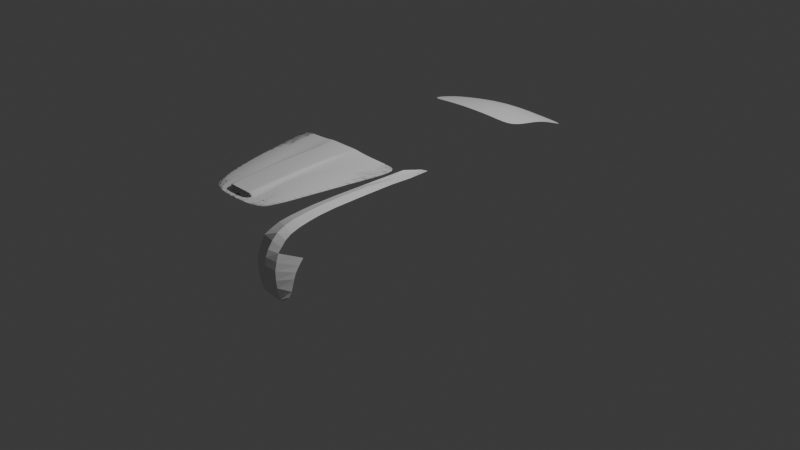 # Source: 6.blend  (saved by Blender 4.0.36; exported with 4.5.12 LTS)
import bpy
from mathutils import Matrix  # noqa: F401  (used for matrix-valued properties, if any)

bpy.ops.wm.read_factory_settings(use_empty=True)
scene = bpy.context.scene
scene.name = 'Scene'

# ---- collections
col_collection = bpy.data.collections.new('Collection'); scene.collection.children.link(col_collection)
col_reference = bpy.data.collections.new('Reference'); scene.collection.children.link(col_reference)

# ---- world
world_world = bpy.data.worlds.new('World'); scene.world = world_world
world_world.use_nodes = True; world_world.node_tree.nodes.clear()
_N = world_world.node_tree.nodes; _L = world_world.node_tree.links
n0 = _N.new('ShaderNodeOutputWorld'); n0.name = 'World Output'; n0.location = (300, 300)
n1 = _N.new('ShaderNodeBackground'); n1.name = 'Background'; n1.location = (10, 300)
n1.inputs[0].default_value = (0.05088, 0.05088, 0.05088, 1.0)
_L.new(n1.outputs[0], n0.inputs[0])
n0.is_active_output = True
world_world.color = (0.05088, 0.05088, 0.05088)
world_world.use_sun_shadow = False
world_world.sun_shadow_jitter_overblur = 0.0

# ---- cameras
cam_camera = bpy.data.cameras.new('Camera')
cam_camera.clip_end = 100.0
cam_camera.ortho_scale = 7.314

# ---- lights
light_light = bpy.data.lights.new('Light', 'POINT')
light_light.transmission_factor = 0.0
light_light.use_soft_falloff = False
light_light.energy = 1000.0
light_light.shadow_soft_size = 0.1
light_light.shadow_maximum_resolution = 0.006
light_light.use_absolute_resolution = True

# ---- meshes
me_plane = bpy.data.meshes.new('Plane')
me_plane.from_pydata([(1.117, -1.038, -0.03583), (0.8867, 0.9799, -0.1449), (0.0, -1.088, 0.03806), (0.0, 1.084, -0.1273), (0.6143, -1.059, 0.01803), (0.4458, 1.046, -0.1355), (1.056, -0.3773, 0.005515), (0.0, -0.392, 0.1555), (0.5489, -0.3872, 0.1041), (0.9207, 0.268, -0.0226), (0.0, 0.3583, 0.07112), (0.489, 0.3323, 0.03841)], [], [(11, 9, 1, 5), (10, 11, 5, 3), (2, 4, 8, 7), (4, 0, 6, 8), (7, 8, 11, 10), (8, 6, 9, 11)])
me_plane.polygons.foreach_set('use_smooth', [True] * 6)
_uv = me_plane.uv_layers.new(name='UVMap')
_uv.uv.foreach_set('vector', [0.7558, 0.6208, 1.0, 0.6208, 1.0, 1.0, 0.7558, 1.0, 0.5, 0.6208, 0.7558, 0.6208, 0.7558, 1.0, 0.5, 1.0, 0.5, 0.0, 0.7558, 0.0, 0.7558, 0.2893, 0.5, 0.2893, 0.7558, 0.0, 1.0, 0.0, 1.0, 0.2893, 0.7558, 0.2893, 0.5, 0.2893, 0.7558, 0.2893, 0.7558, 0.6208, 0.5, 0.6208, 0.7558, 0.2893, 1.0, 0.2893, 1.0, 0.6208, 0.7558, 0.6208])
me_plane.materials.append(None)
me_plane.update()
me_plane_001 = bpy.data.meshes.new('Plane.001')
me_plane_001.from_pydata([(0.5433, -0.8505, -0.0173), (1.062, 1.193, -0.09552), (0.0, -0.9774, -4.631e-05), (0.0, 1.056, 0.05282), (0.838, 0.09689, -0.03318), (0.7044, -0.4551, -0.01697), (0.318, -0.9516, -0.002179), (0.5883, 1.1, -0.00911), (0.4695, 0.05405, 0.0417), (0.3893, -0.5022, 0.03719), (0.6202, -0.6919, -0.0206), (0.0, -0.887, 0.009204), (0.3412, -0.8153, 0.01057), (0.9415, 0.6365, -0.06465), (0.5326, 0.5986, 0.01112), (0.2491, 1.077, 0.03868), (0.2379, 0.03262, 0.04446), (0.2395, -0.5486, 0.03842), (0.1905, -0.964, -0.001154), (0.24, -0.8269, 0.00971), (0.2418, 0.578, 0.0285), (0.4515, -0.9052, -0.01005), (0.8301, 1.141, -0.04761), (0.6671, 0.0805, 0.01052), (0.5651, -0.4733, 0.01765), (0.4925, -0.7518, 0.01069), (0.7517, 0.6222, -0.01975), (0.0, 0.558, 0.07758), (0.0, -0.5463, 0.09779), (0.0, 0.01228, 0.09943), (0.2402, 0.03306, 0.09182), (0.0, -0.8572, 0.08966), (0.2418, -0.5478, 0.09117), (0.2429, -0.8199, 0.08475), (0.2441, 0.5777, 0.0667), (0.1711, 1.07, 0.04296), (0.1601, -0.8847, 0.005995), (0.1328, -0.968, -0.0008191), (0.1649, 0.02677, 0.09412), (0.166, -0.5473, 0.09317), (0.1594, -0.8548, 0.08815), (0.1676, 0.5717, 0.06999), (0.0, -0.8572, 0.08966), (0.0, -0.8604, 0.008139), (0.1597, -0.8581, 0.005581), (0.2298, -0.8406, 0.0676), (0.2317, -0.8222, 0.005561), (0.1594, -0.8548, 0.08815), (0.0, -0.8231, 0.0883), (0.0, -0.8259, 0.0124), (0.1599, -0.8234, 0.01093), (0.2318, -0.8196, 0.08613), (0.2295, -0.8221, 0.01395), (0.1589, -0.8207, 0.08678), (0.0, -0.7179, 0.06842), (0.0, -0.72, 0.01532), (0.1819, -0.7184, 0.01435), (0.2279, -0.7156, 0.06703), (0.2265, -0.7174, 0.01799), (0.1812, -0.7163, 0.06745)], [], [(26, 13, 1, 22), (24, 5, 4, 23), (25, 10, 5, 24), (19, 12, 9, 17), (17, 9, 8, 16), (20, 14, 7, 15), (18, 6, 12, 19), (21, 0, 10, 25), (16, 8, 14, 20), (23, 4, 13, 26), (37, 18, 19, 36), (20, 15, 34), (40, 31, 42, 47), (19, 17, 32, 33), (8, 23, 26, 14), (6, 21, 25, 12), (12, 25, 24, 9), (9, 24, 23, 8), (14, 26, 22, 7), (38, 30, 34, 41), (41, 34, 15, 35), (39, 32, 30, 38), (40, 33, 32, 39), (17, 16, 30, 32), (16, 20, 34, 30), (31, 40, 39, 28), (28, 39, 38, 29), (27, 41, 35, 3), (29, 38, 41, 27), (11, 36, 44, 43), (2, 37, 36, 11), (44, 46, 52, 50), (43, 44, 50, 49), (36, 19, 46, 44), (19, 33, 45, 46), (33, 40, 47, 45), (50, 52, 58, 56), (49, 50, 56, 55), (46, 45, 51, 52), (45, 47, 53, 51), (47, 42, 48, 53), (56, 58, 57, 59), (55, 56, 59, 54), (52, 51, 57, 58), (51, 53, 59, 57), (53, 48, 54, 59)])
me_plane_001.polygons.foreach_set('use_smooth', [True] * 46)
_k = {(19, 33): 0.2767, (45, 46): 0.7596, (42, 47): 0.7596, (45, 47): 0.7596}
me_plane_001.attributes.new('crease_edge', 'FLOAT', 'EDGE').data.foreach_set('value', [_k.get((min(e.vertices), max(e.vertices)), 0.0) for e in me_plane_001.edges])
_uv = me_plane_001.uv_layers.new(name='UVMap')
_uv.uv.foreach_set('vector', [0.9155, 0.7515, 1.0, 0.7515, 1.0, 1.0, 0.9155, 1.0, 0.9155, 0.2004, 1.0, 0.2004, 1.0, 0.481, 0.9155, 0.481, 0.9155, 0.05908, 1.0, 0.05908, 1.0, 0.2004, 0.9155, 0.2004, 0.6753, 0.04712, 0.7926, 0.05908, 0.7926, 0.2004, 0.6753, 0.1875, 0.6753, 0.1875, 0.7926, 0.2004, 0.7926, 0.481, 0.6455, 0.481, 0.6411, 0.7515, 0.7926, 0.7515, 0.7926, 1.0, 0.6276, 1.0, 0.6753, 0.0, 0.7926, 0.0, 0.7926, 0.05908, 0.6753, 0.04712, 0.9155, 0.0, 1.0, 0.0, 1.0, 0.05908, 0.9155, 0.05908, 0.6455, 0.481, 0.7926, 0.481, 0.7926, 0.7515, 0.6411, 0.7515, 0.9155, 0.481, 1.0, 0.481, 1.0, 0.7515, 0.9155, 0.7515, 0.6222, 0.0, 0.6753, 0.0, 0.6753, 0.04712, 0.6222, 0.0494, 0.6411, 0.7515, 0.6276, 1.0, 0.6411, 0.7515, 0.6222, 0.0494, 0.5, 0.05465, 0.5, 0.05465, 0.6222, 0.0494, 0.6753, 0.04712, 0.6753, 0.1875, 0.6753, 0.1875, 0.6753, 0.04712, 0.7926, 0.481, 0.9155, 0.481, 0.9155, 0.7515, 0.7926, 0.7515, 0.7926, 0.0, 0.9155, 0.0, 0.9155, 0.05908, 0.7926, 0.05908, 0.7926, 0.05908, 0.9155, 0.05908, 0.9155, 0.2004, 0.7926, 0.2004, 0.7926, 0.2004, 0.9155, 0.2004, 0.9155, 0.481, 0.7926, 0.481, 0.7926, 0.7515, 0.9155, 0.7515, 0.9155, 1.0, 0.7926, 1.0, 0.6014, 0.481, 0.6455, 0.481, 0.6411, 0.7515, 0.5984, 0.7515, 0.5984, 0.7515, 0.6411, 0.7515, 0.6276, 1.0, 0.589, 1.0, 0.6222, 0.1914, 0.6753, 0.1875, 0.6455, 0.481, 0.6014, 0.481, 0.6222, 0.0494, 0.6753, 0.04712, 0.6753, 0.1875, 0.6222, 0.1914, 0.6753, 0.1875, 0.6455, 0.481, 0.6455, 0.481, 0.6753, 0.1875, 0.6455, 0.481, 0.6411, 0.7515, 0.6411, 0.7515, 0.6455, 0.481, 0.5, 0.05465, 0.6222, 0.0494, 0.6222, 0.1914, 0.5, 0.2004, 0.5, 0.2004, 0.6222, 0.1914, 0.6014, 0.481, 0.5, 0.481, 0.5, 0.7515, 0.5984, 0.7515, 0.589, 1.0, 0.5, 1.0, 0.5, 0.481, 0.6014, 0.481, 0.5984, 0.7515, 0.5, 0.7515, 0.5, 0.05465, 0.6222, 0.0494, 0.6222, 0.0494, 0.5, 0.05465, 0.5, 0.0, 0.6222, 0.0, 0.6222, 0.0494, 0.5, 0.05465, 0.6222, 0.0494, 0.6753, 0.04712, 0.6752, 0.04713, 0.6222, 0.0494, 0.5, 0.05465, 0.6222, 0.0494, 0.6222, 0.0494, 0.5, 0.05465, 0.6222, 0.0494, 0.6753, 0.04712, 0.6753, 0.04712, 0.6222, 0.0494, 0.6753, 0.04712, 0.6753, 0.04712, 0.6753, 0.04712, 0.6753, 0.04712, 0.6753, 0.04712, 0.6222, 0.0494, 0.6222, 0.0494, 0.6753, 0.04712, 0.6222, 0.0494, 0.6752, 0.04713, 0.6753, 0.04712, 0.6222, 0.0494, 0.5, 0.05465, 0.6222, 0.0494, 0.6222, 0.0494, 0.5, 0.05465, 0.6753, 0.04712, 0.6753, 0.04712, 0.6753, 0.04712, 0.6752, 0.04713, 0.6753, 0.04712, 0.6222, 0.0494, 0.6222, 0.0494, 0.6753, 0.04712, 0.6222, 0.0494, 0.5, 0.05465, 0.5, 0.05465, 0.6222, 0.0494, 0.6222, 0.0494, 0.6753, 0.04712, 0.6753, 0.04712, 0.6222, 0.0494, 0.5, 0.05465, 0.6222, 0.0494, 0.6222, 0.0494, 0.5, 0.05465, 0.6752, 0.04713, 0.6753, 0.04712, 0.6753, 0.04712, 0.6753, 0.04712, 0.6753, 0.04712, 0.6222, 0.0494, 0.6222, 0.0494, 0.6753, 0.04712, 0.6222, 0.0494, 0.5, 0.05465, 0.5, 0.05465, 0.6222, 0.0494])
me_plane_001.update()
me_plane_002 = bpy.data.meshes.new('Plane.002')
me_plane_002.from_pydata([(0.5433, -0.8505, -0.0173), (1.062, 1.193, -0.09552), (0.0, -0.9774, -4.631e-05), (0.0, 1.055, 0.02999), (0.838, 0.09689, -0.03318), (0.0, 0.01218, 0.05647), (0.7044, -0.4551, -0.01697), (0.0, -0.5472, 0.04443), (0.318, -0.9516, -0.002179), (0.5883, 1.1, -0.00911), (0.4695, 0.05473, 0.05015), (0.3893, -0.5018, 0.04183), (0.6202, -0.6919, -0.0206), (0.0, -0.851, 0.007288), (0.3412, -0.8157, 0.005158), (0.9415, 0.6365, -0.06465), (0.0, 0.5577, 0.03191), (0.5326, 0.598, 0.003658), (0.3406, 1.084, 0.01057), (0.2812, 0.03723, 0.0473), (0.2326, -0.5198, 0.04635), (0.1905, -0.964, -0.001154), (0.2044, -0.8299, 0.006012), (0.3122, 0.5821, 0.01841), (0.4515, -0.9052, -0.01005), (0.8301, 1.141, -0.04761), (0.6671, 0.08102, 0.01696), (0.5651, -0.4729, 0.0215), (0.4925, -0.7518, 0.01069), (0.7517, 0.6222, -0.01975)], [], [(29, 15, 1, 25), (27, 6, 4, 26), (28, 12, 6, 27), (22, 14, 11, 20), (20, 11, 10, 19), (23, 17, 9, 18), (21, 8, 14, 22), (24, 0, 12, 28), (19, 10, 17, 23), (26, 4, 15, 29), (5, 19, 23, 16), (2, 21, 22, 13), (16, 23, 18, 3), (7, 20, 19, 5), (13, 22, 20, 7), (10, 26, 29, 17), (8, 24, 28, 14), (14, 28, 27, 11), (11, 27, 26, 10), (17, 29, 25, 9)])
me_plane_002.polygons.foreach_set('use_smooth', [True] * 20)
_uv = me_plane_002.uv_layers.new(name='UVMap')
_uv.uv.foreach_set('vector', [0.9155, 0.7515, 1.0, 0.7515, 1.0, 1.0, 0.9155, 1.0, 0.9155, 0.2004, 1.0, 0.2004, 1.0, 0.481, 0.9155, 0.481, 0.9155, 0.05908, 1.0, 0.05908, 1.0, 0.2004, 0.9155, 0.2004, 0.6753, 0.05908, 0.7926, 0.05908, 0.7926, 0.2004, 0.6753, 0.2004, 0.6753, 0.2004, 0.7926, 0.2004, 0.7926, 0.481, 0.6753, 0.481, 0.6753, 0.7515, 0.7926, 0.7515, 0.7926, 1.0, 0.6753, 1.0, 0.6753, 0.0, 0.7926, 0.0, 0.7926, 0.05908, 0.6753, 0.05908, 0.9155, 0.0, 1.0, 0.0, 1.0, 0.05908, 0.9155, 0.05908, 0.6753, 0.481, 0.7926, 0.481, 0.7926, 0.7515, 0.6753, 0.7515, 0.9155, 0.481, 1.0, 0.481, 1.0, 0.7515, 0.9155, 0.7515, 0.5, 0.481, 0.6753, 0.481, 0.6753, 0.7515, 0.5, 0.7515, 0.5, 0.0, 0.6753, 0.0, 0.6753, 0.05908, 0.5, 0.05908, 0.5, 0.7515, 0.6753, 0.7515, 0.6753, 1.0, 0.5, 1.0, 0.5, 0.2004, 0.6753, 0.2004, 0.6753, 0.481, 0.5, 0.481, 0.5, 0.05908, 0.6753, 0.05908, 0.6753, 0.2004, 0.5, 0.2004, 0.7926, 0.481, 0.9155, 0.481, 0.9155, 0.7515, 0.7926, 0.7515, 0.7926, 0.0, 0.9155, 0.0, 0.9155, 0.05908, 0.7926, 0.05908, 0.7926, 0.05908, 0.9155, 0.05908, 0.9155, 0.2004, 0.7926, 0.2004, 0.7926, 0.2004, 0.9155, 0.2004, 0.9155, 0.481, 0.7926, 0.481, 0.7926, 0.7515, 0.9155, 0.7515, 0.9155, 1.0, 0.7926, 1.0])
me_plane_002.update()
me_plane_003 = bpy.data.meshes.new('Plane.003')
me_plane_003.from_pydata([(0.07092, -0.01005, -0.005972), (5.96e-08, -0.03195, 0.005877), (5.96e-08, -0.06207, 0.036), (5.96e-08, -0.08718, 0.09625), (5.96e-08, -0.1073, 0.1716), (5.96e-08, -0.1223, 0.2569), (5.96e-08, -0.1273, 0.3523), (5.96e-08, -0.1148, 0.4226), (5.96e-08, -0.08718, 0.4854), (5.96e-08, -0.03948, 0.5506), (5.96e-08, 0.01575, 0.6033), (5.96e-08, 0.09608, 0.641), (5.96e-08, 0.1839, 0.6661), (5.96e-08, 0.3414, 0.6877), (5.96e-08, 0.5029, 0.7018), (5.96e-08, 0.7237, 0.7088), (5.96e-08, 1.022, 0.7063), (5.96e-08, 1.401, 0.6837), (5.96e-08, 1.668, 0.6711), (0.01331, -0.01773, -0.01163), (-0.1612, -0.001825, -0.01725), (-0.1612, -0.03195, 0.02847), (-0.1612, -0.0445, 0.05859), (-0.1612, -0.05454, 0.09625), (-0.1612, -0.07211, 0.169), (-0.1612, -0.08216, 0.2544), (-0.1612, -0.08467, 0.3498), (-0.1612, -0.06207, 0.4151), (-0.1612, -0.03195, 0.4803), (-0.1612, 0.003196, 0.533), (-0.1584, 0.06042, 0.5632), (-0.1542, 0.1497, 0.601), (-0.1482, 0.2532, 0.6219), (-0.1432, 0.3726, 0.6369), (-0.1322, 0.5001, 0.653), (-0.1132, 0.7237, 0.67), (-0.09819, 1.04, 0.6783), (-0.06811, 1.401, 0.6943), (-0.06468, 1.501, 0.6962), (-0.1612, -0.001825, -0.01725), (0.0624, -0.05343, 0.07686), (0.06066, -0.03475, 0.01613), (0.07033, -0.06718, 0.1411), (0.07322, -0.07827, 0.2203), (0.07393, -0.07996, 0.3089), (0.07545, -0.06352, 0.3871), (0.07533, -0.0412, 0.4605), (0.07629, -0.007748, 0.4999), (0.07533, 0.04079, 0.5531), (0.07533, 0.1018, 0.5917), (0.07533, 0.1932, 0.6214), (0.07533, 0.2945, 0.6416), (0.07533, 0.4027, 0.6583), (0.07533, 0.5803, 0.6726), (0.07533, 0.902, 0.6806), (0.07533, 1.221, 0.6849), (0.07533, 1.462, 0.6766), (0.07533, 1.671, 0.6818), (0.1081, 0.02373, 0.03184), (0.1173, 0.04465, 0.08337), (0.1212, 0.05922, 0.1417), (0.1277, 0.09019, 0.251), (0.1308, 0.1238, 0.305), (0.135, 0.1678, 0.3666), (0.1392, 0.2202, 0.4121), (0.1432, 0.2826, 0.4502), (0.1414, 0.3582, 0.4747), (0.1419, 0.436, 0.4846), (0.1412, 0.5108, 0.4773), (0.1406, 0.5819, 0.46), (0.14, 0.6502, 0.4264), (0.1396, 0.7106, 0.3801), (0.1393, 0.7608, 0.3229), (0.1391, 0.7989, 0.257), (0.139, 0.8234, 0.1849), (0.139, 0.8555, 0.1119), (0.139, 0.8849, 0.03807), (0.139, 0.9241, -0.004657), (0.139, 0.9585, -0.01297), (0.139, 1.102, -0.01653), (0.1261, 0.07117, 0.1958)], [(20, 21), (64, 63), (65, 64), (66, 65), (67, 66), (68, 67), (69, 68), (70, 69), (71, 70), (72, 71), (73, 72), (74, 73), (75, 74), (76, 75), (77, 76), (78, 77), (79, 78)], [(39, 21, 1, 19), (2, 1, 21, 22), (3, 2, 22, 23), (4, 3, 23, 24), (5, 4, 24, 25), (6, 5, 25, 26), (7, 6, 26, 27), (8, 7, 27, 28), (9, 8, 28, 29), (10, 9, 29, 30), (11, 10, 30, 31), (12, 11, 31, 32), (13, 12, 32, 33), (14, 13, 33, 34), (15, 14, 34, 35), (16, 15, 35, 36), (17, 16, 36, 37), (18, 17, 37, 38), (0, 19, 1, 41), (2, 40, 41, 1), (3, 42, 40, 2), (4, 43, 42, 3), (5, 44, 43, 4), (6, 45, 44, 5), (7, 46, 45, 6), (8, 47, 46, 7), (9, 48, 47, 8), (10, 49, 48, 9), (11, 50, 49, 10), (12, 51, 50, 11), (13, 52, 51, 12), (14, 53, 52, 13), (15, 54, 53, 14), (16, 55, 54, 15), (17, 56, 55, 16), (18, 57, 56, 17), (40, 59, 58, 0, 41), (59, 40, 42, 60), (41, 58, 59, 40), (42, 43, 80, 60), (43, 44, 61, 80), (44, 45, 62, 61), (45, 46, 63, 62)])
_uv = me_plane_003.uv_layers.new(name='UVMap')
_uv.uv.foreach_set('vector', [0.0, 0.0, 0.0, 0.0, 0.0, 0.0, 0.0, 0.0, 0.0, 0.0, 0.0, 0.0, 0.0, 0.0, 0.0, 0.0, 0.0, 0.0, 0.0, 0.0, 0.0, 0.0, 0.0, 0.0, 0.0, 0.0, 0.0, 0.0, 0.0, 0.0, 0.0, 0.0, 0.0, 0.0, 0.0, 0.0, 0.0, 0.0, 0.0, 0.0, 0.0, 0.0, 0.0, 0.0, 0.0, 0.0, 0.0, 0.0, 0.0, 0.0, 0.0, 0.0, 0.0, 0.0, 0.0, 0.0, 0.0, 0.0, 0.0, 0.0, 0.0, 0.0, 0.0, 0.0, 0.0, 0.0, 0.0, 0.0, 0.0, 0.0, 0.0, 0.0, 0.0, 0.0, 0.0, 0.0, 0.0, 0.0, 0.0, 0.0, 0.0, 0.0, 0.0, 0.0, 0.0, 0.0, 0.0, 0.0, 0.0, 0.0, 0.0, 0.0, 0.0, 0.0, 0.0, 0.0, 0.0, 0.0, 0.0, 0.0, 0.0, 0.0, 0.0, 0.0, 0.0, 0.0, 0.0, 0.0, 0.0, 0.0, 0.0, 0.0, 0.0, 0.0, 0.0, 0.0, 0.0, 0.0, 0.0, 0.0, 0.0, 0.0, 0.0, 0.0, 0.0, 0.0, 0.0, 0.0, 0.0, 0.0, 0.0, 0.0, 0.0, 0.0, 0.0, 0.0, 0.0, 0.0, 0.0, 0.0, 0.0, 0.0, 0.0, 0.0, 0.0, 0.0, 0.0, 0.0, 0.0, 0.0, 0.0, 0.0, 0.0, 0.0, 0.0, 0.0, 0.0, 0.0, 0.0, 0.0, 0.0, 0.0, 0.0, 0.0, 0.0, 0.0, 0.0, 0.0, 0.0, 0.0, 0.0, 0.0, 0.0, 0.0, 0.0, 0.0, 0.0, 0.0, 0.0, 0.0, 0.0, 0.0, 0.0, 0.0, 0.0, 0.0, 0.0, 0.0, 0.0, 0.0, 0.0, 0.0, 0.0, 0.0, 0.0, 0.0, 0.0, 0.0, 0.0, 0.0, 0.0, 0.0, 0.0, 0.0, 0.0, 0.0, 0.0, 0.0, 0.0, 0.0, 0.0, 0.0, 0.0, 0.0, 0.0, 0.0, 0.0, 0.0, 0.0, 0.0, 0.0, 0.0, 0.0, 0.0, 0.0, 0.0, 0.0, 0.0, 0.0, 0.0, 0.0, 0.0, 0.0, 0.0, 0.0, 0.0, 0.0, 0.0, 0.0, 0.0, 0.0, 0.0, 0.0, 0.0, 0.0, 0.0, 0.0, 0.0, 0.0, 0.0, 0.0, 0.0, 0.0, 0.0, 0.0, 0.0, 0.0, 0.0, 0.0, 0.0, 0.0, 0.0, 0.0, 0.0, 0.0, 0.0, 0.0, 0.0, 0.0, 0.0, 0.0, 0.0, 0.0, 0.0, 0.0, 0.0, 0.0, 0.0, 0.0, 0.0, 0.0, 0.0, 0.0, 0.0, 0.0, 0.0, 0.0, 0.0, 0.0, 0.0, 0.0, 0.0, 0.0, 0.0, 0.0, 0.0, 0.0, 0.0, 0.0, 0.0, 0.0, 0.0, 0.0, 0.0, 0.0, 0.0, 0.0, 0.0, 0.0, 0.0, 0.0, 0.0, 0.0, 0.0, 0.0, 0.0, 0.0, 0.0, 0.0, 0.0, 0.0, 0.0, 0.0, 0.0, 0.0, 0.0, 0.0, 0.0, 0.0, 0.0, 0.0, 0.0, 0.0, 0.0, 0.0, 0.0, 0.0, 0.0, 0.0, 0.0, 0.0, 0.0, 0.0, 0.0, 0.0, 0.0])
me_plane_003.update()

# ---- objects
ob_light = bpy.data.objects.new('Light', light_light)
ob_camera = bpy.data.objects.new('Camera', cam_camera)
ob_trunk = bpy.data.objects.new('Trunk', me_plane)
ob_hood = bpy.data.objects.new('Hood', me_plane_001)
ob_smoothing_mesh = bpy.data.objects.new('Smoothing_mesh', me_plane_002)
ob_plane = bpy.data.objects.new('Plane', me_plane_003)
ob_back = bpy.data.objects.new('back', None)
ob_front = bpy.data.objects.new('front', None)
ob_side = bpy.data.objects.new('side', None)
ob_top = bpy.data.objects.new('top', None)

# ---- transforms, parenting, visibility, modifiers, constraints
ob_light.location = (4.076, 1.005, 5.904)
ob_light.rotation_euler = (0.6503, 0.05522, 1.866)
ob_light.lock_rotations_4d = False
ob_light.empty_display_type = 'ARROWS'
ob_light.color = (0.0, 0.0, 0.0, 0.0)
ob_light.lineart.crease_threshold = 0.0
ob_camera.location = (7.359, -6.926, 4.958)
ob_camera.rotation_euler = (1.109, 0.0, 0.8149)
ob_camera.lock_rotations_4d = False
ob_camera.empty_display_type = 'ARROWS'
ob_camera.color = (0.0, 0.0, 0.0, 0.0)
ob_camera.display_type = 'WIRE'
ob_camera.lineart.crease_threshold = 0.0
ob_trunk.location = (-0.00323, 1.527, 0.7941)
ob_trunk.rotation_euler = (-0.233, -5.127e-17, 6e-18)
ob_trunk.scale = (0.517, 0.517, 0.517)
_m = ob_trunk.modifiers.new('Mirror', 'MIRROR')
_m.use_clip = True
_m = ob_trunk.modifiers.new('Subdivision', 'SUBSURF')
_m.levels = 2
ob_hood.location = (0.01172, -1.381, 0.9359)
ob_hood.rotation_euler = (-6.203, 1.787e-17, 7.205e-19)
ob_hood.scale = (0.6241, 0.6241, 0.6241)
_vg = ob_hood.vertex_groups.new(name='Hood_Smoothing')
_vg.add([0, 1, 2, 4, 5, 6, 7, 8, 9, 10, 11, 12, 13, 14, 18, 19, 21, 22, 23, 24, 25, 26, 36, 37, 43, 44, 46], 1.0, 'REPLACE')
_vg = ob_hood.vertex_groups.new(name='Hood_Smoothing2')
_m = ob_hood.modifiers.new('Mirror', 'MIRROR')
_m.use_clip = True
_m = ob_hood.modifiers.new('Subdivision', 'SUBSURF')
_m.levels = 3
_m = ob_hood.modifiers.new('Shrinkwrap', 'SHRINKWRAP')
_m.target = ob_smoothing_mesh
_m.vertex_group = 'Hood_Smoothing'
ob_smoothing_mesh.location = (0.01172, -1.381, 0.9359)
ob_smoothing_mesh.rotation_euler = (-6.203, 1.787e-17, 7.205e-19)
ob_smoothing_mesh.scale = (0.6241, 0.6241, 0.6241)
ob_smoothing_mesh.hide_select = True
_m = ob_smoothing_mesh.modifiers.new('Mirror', 'MIRROR')
_m.use_clip = True
_m = ob_smoothing_mesh.modifiers.new('Subdivision', 'SUBSURF')
_m.levels = 2
ob_plane.location = (0.7605, -2.103, 0.2427)
ob_back.location = (0.0, -3.0, 0.6998)
ob_back.rotation_euler = (1.571, 0.0, 3.142)
ob_back.empty_display_type = 'IMAGE'
ob_back.empty_display_size = 5.0
ob_back.use_empty_image_alpha = True
ob_back.empty_image_side = 'FRONT'
ob_back.color = (1.0, 1.0, 1.0, 0.2)
ob_front.location = (0.0, 3.0, 0.6917)
ob_front.rotation_euler = (1.571, 0.0, 3.142)
ob_front.empty_display_type = 'IMAGE'
ob_front.empty_display_size = 5.0
ob_front.use_empty_image_alpha = True
ob_front.empty_image_side = 'BACK'
ob_front.color = (1.0, 1.0, 1.0, 0.2)
ob_side.location = (-3.0, 0.0, 0.7031)
ob_side.rotation_euler = (1.571, -0.0, 1.571)
ob_side.empty_display_type = 'IMAGE'
ob_side.empty_display_size = 5.0
ob_side.use_empty_image_alpha = True
ob_side.empty_image_side = 'FRONT'
ob_side.color = (1.0, 1.0, 1.0, 0.2)
ob_top.location = (0.0, 0.0, -2.0)
ob_top.empty_display_type = 'IMAGE'
ob_top.empty_display_size = 5.0
ob_top.use_empty_image_alpha = True
ob_top.empty_image_side = 'FRONT'
ob_top.color = (1.0, 1.0, 1.0, 0.2)

# ---- collection membership
col_collection.objects.link(ob_light)
col_collection.objects.link(ob_camera)
col_collection.objects.link(ob_trunk)
col_collection.objects.link(ob_hood)
col_collection.objects.link(ob_smoothing_mesh)
col_collection.objects.link(ob_plane)
col_reference.objects.link(ob_back)
col_reference.objects.link(ob_front)
col_reference.objects.link(ob_side)
col_reference.objects.link(ob_top)

# ---- scene / render settings (as saved in the file)
scene.camera = ob_camera
scene.frame_start = 1; scene.frame_end = 250; scene.frame_set(198)
scene.render.engine = 'BLENDER_EEVEE_NEXT'
scene.cycles.sampling_pattern = 'TABULATED_SOBOL'
bpy.context.view_layer.update()
